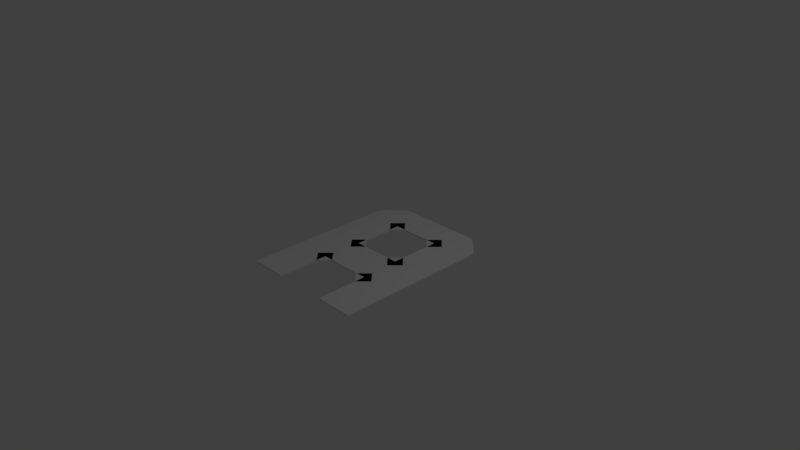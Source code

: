 # Source: A.blend  (saved by Blender 2.77.0; exported with 4.5.12 LTS)
import bpy
from mathutils import Matrix  # noqa: F401  (used for matrix-valued properties, if any)

bpy.ops.wm.read_factory_settings(use_empty=True)
scene = bpy.context.scene
scene.name = 'Scene'

# ---- collections
col_collection_1 = bpy.data.collections.new('Collection 1'); scene.collection.children.link(col_collection_1)

# ---- world
world_world = bpy.data.worlds.new('World'); scene.world = world_world
world_world.color = (0.05088, 0.05088, 0.05088)
world_world.use_sun_shadow = False
world_world.sun_shadow_jitter_overblur = 0.0
world_world.cycles.sampling_method = 'MANUAL'

# ---- cameras
cam_camera = bpy.data.cameras.new('Camera')
cam_camera.clip_end = 100.0
cam_camera.lens = 35.0
cam_camera.sensor_width = 32.0
cam_camera.sensor_height = 18.0
cam_camera.ortho_scale = 7.314
cam_camera.dof.focus_distance = 0.0
cam_camera.dof.aperture_fstop = 128.0

# ---- lights
light_lamp = bpy.data.lights.new('Lamp', 'POINT')
light_lamp.transmission_factor = 0.0
light_lamp.cutoff_distance = 30.0
light_lamp.energy = 100.0
light_lamp.shadow_buffer_clip_start = 1.001
light_lamp.shadow_soft_size = 0.1
light_lamp.shadow_maximum_resolution = 0.006
light_lamp.use_absolute_resolution = True

# ---- meshes
me_cube_015 = bpy.data.meshes.new('Cube.015')
me_cube_015.from_pydata([(0.4167, -0.5345, -1.0), (0.4167, -0.5345, 1.0), (0.2595, -0.4167, -1.0), (0.2595, -0.4167, 1.0), (0.5738, -0.4167, -1.0), (0.5738, -0.4167, 1.0), (0.4167, -0.2988, -1.0), (0.4167, -0.2988, 1.0), (-0.4167, -0.5345, -1.0), (-0.4167, -0.5345, 1.0), (-0.5738, -0.4167, -1.0), (-0.5738, -0.4167, 1.0), (-0.2595, -0.4167, -1.0), (-0.2595, -0.4167, 1.0), (-0.4167, -0.2988, -1.0), (-0.4167, -0.2988, 1.0), (-0.3889, -0.07618, -1.0), (-0.3889, -0.07618, 1.0), (-0.546, 0.04167, -1.0), (-0.546, 0.04167, 1.0), (-0.2318, 0.04167, -1.0), (-0.2318, 0.04167, 1.0), (-0.3889, 0.1595, -1.0), (-0.3889, 0.1595, 1.0), (0.3889, -0.07618, -1.0), (0.3889, -0.07618, 1.0), (0.2318, 0.04167, -1.0), (0.2318, 0.04167, 1.0), (0.546, 0.04167, -1.0), (0.546, 0.04167, 1.0), (0.3889, 0.1595, -1.0), (0.3889, 0.1595, 1.0), (0.3889, 0.5071, -1.0), (0.3889, 0.5071, 1.0), (0.2318, 0.625, -1.0), (0.2318, 0.625, 1.0), (0.546, 0.625, -1.0), (0.546, 0.625, 1.0), (0.3889, 0.7429, -1.0), (0.3889, 0.7429, 1.0), (-0.3889, 0.5071, -1.0), (-0.3889, 0.5071, 1.0), (-0.546, 0.625, -1.0), (-0.546, 0.625, 1.0), (-0.2318, 0.625, -1.0), (-0.2318, 0.625, 1.0), (-0.3889, 0.7429, -1.0), (-0.3889, 0.7429, 1.0), (-1.0, 0.7643, -1.0), (-1.0, -1.0, -1.0), (-1.0, -1.0, 1.0), (-1.0, 0.7643, 1.0), (-0.6857, 1.0, 1.0), (-0.6857, 1.0, -1.0), (0.6857, 1.0, -1.0), (1.0, 0.7643, -1.0), (0.3889, 0.5984, -1.0), (0.3889, 0.625, -1.0), (-0.3889, 0.625, -1.0), (-0.3889, 0.04167, -1.0), (-0.3403, 0.04167, -1.0), (-0.4167, -0.4122, -1.0), (-0.4167, -0.4268, -1.0), (-0.4167, -1.0, -1.0), (-0.4167, -1.0, 1.0), (-0.4167, -0.4268, 1.0), (-0.4167, -0.4122, 1.0), (-0.3403, 0.04167, 1.0), (-0.3889, 0.04167, 1.0), (-0.3889, 0.625, 1.0), (0.3889, 0.625, 1.0), (0.3889, 0.5984, 1.0), (1.0, 0.7643, 1.0), (0.6857, 1.0, 1.0), (1.0, -1.0, -1.0), (0.4167, -1.0, -1.0), (0.4167, -0.4268, -1.0), (0.4167, -0.4122, -1.0), (0.3889, 0.04167, -1.0), (0.4167, -0.4122, 1.0), (0.4167, -0.4268, 1.0), (0.4167, -1.0, 1.0), (1.0, -1.0, 1.0), (0.3889, 0.04167, 1.0)], [], [(3, 0, 1), (7, 2, 3), (5, 6, 7), (1, 4, 5), (0, 6, 4), (7, 1, 5), (11, 8, 9), (15, 10, 11), (13, 14, 15), (9, 12, 13), (8, 14, 12), (15, 9, 13), (19, 16, 17), (23, 18, 19), (21, 22, 23), (17, 20, 21), (16, 22, 20), (23, 17, 21), (27, 24, 25), (31, 26, 27), (29, 30, 31), (25, 28, 29), (24, 30, 28), (31, 25, 29), (35, 32, 33), (39, 34, 35), (37, 38, 39), (33, 36, 37), (32, 38, 36), (39, 33, 37), (43, 40, 41), (47, 42, 43), (45, 46, 47), (41, 44, 45), (40, 46, 44), (47, 41, 45), (49, 51, 48), (52, 48, 51), (53, 58, 48), (50, 63, 64), (69, 52, 51), (53, 73, 54), (72, 54, 73), (74, 77, 78), (66, 62, 61), (64, 62, 65), (82, 72, 83), (82, 55, 72), (81, 74, 82), (75, 80, 76), (77, 80, 79), (66, 77, 79), (68, 58, 69), (69, 57, 70), (67, 78, 60), (71, 57, 56), (3, 2, 0), (7, 6, 2), (5, 4, 6), (1, 0, 4), (0, 2, 6), (7, 3, 1), (11, 10, 8), (15, 14, 10), (13, 12, 14), (9, 8, 12), (8, 10, 14), (15, 11, 9), (19, 18, 16), (23, 22, 18), (21, 20, 22), (17, 16, 20), (16, 18, 22), (23, 19, 17), (27, 26, 24), (31, 30, 26), (29, 28, 30), (25, 24, 28), (24, 26, 30), (31, 27, 25), (35, 34, 32), (39, 38, 34), (37, 36, 38), (33, 32, 36), (32, 34, 38), (39, 35, 33), (43, 42, 40), (47, 46, 42), (45, 44, 46), (41, 40, 44), (40, 42, 46), (47, 43, 41), (49, 50, 51), (52, 53, 48), (49, 59, 61), (53, 54, 58), (55, 56, 57), (55, 57, 54), (63, 49, 62), (61, 62, 49), (59, 60, 61), (54, 57, 58), (58, 59, 48), (49, 48, 59), (50, 49, 63), (51, 50, 68), (64, 65, 50), (66, 67, 68), (66, 68, 50), (50, 65, 66), (73, 52, 69), (71, 72, 70), (70, 72, 73), (51, 68, 69), (69, 70, 73), (53, 52, 73), (72, 55, 54), (56, 55, 78), (74, 75, 76), (77, 61, 60), (74, 76, 77), (78, 55, 74), (77, 60, 78), (66, 65, 62), (64, 63, 62), (67, 66, 79), (79, 80, 82), (81, 82, 80), (72, 71, 83), (83, 67, 79), (79, 82, 83), (82, 74, 55), (81, 75, 74), (75, 81, 80), (77, 76, 80), (66, 61, 77), (68, 59, 58), (69, 58, 57), (59, 68, 67), (67, 83, 78), (60, 59, 67), (78, 83, 71), (71, 70, 57), (56, 78, 71)])
_uv = me_cube_015.uv_layers.new(name='UVMap')
_uv.uv.foreach_set('vector', [0.0, 0.0, 1.0, 0.0, 1.0, 1.0, 0.0, 0.0, 1.0, 0.0, 1.0, 1.0, 0.0, 0.0, 1.0, 0.0, 1.0, 1.0, 0.0, 0.0, 1.0, 0.0, 1.0, 1.0, 0.0, 0.0, 1.0, 0.0, 1.0, 1.0, 0.0, 0.0, 1.0, 0.0, 1.0, 1.0, 0.0, 0.0, 1.0, 0.0, 1.0, 1.0, 0.0, 0.0, 1.0, 0.0, 1.0, 1.0, 0.0, 0.0, 1.0, 0.0, 1.0, 1.0, 0.0, 0.0, 1.0, 0.0, 1.0, 1.0, 0.0, 0.0, 1.0, 0.0, 1.0, 1.0, 0.0, 0.0, 1.0, 0.0, 1.0, 1.0, 0.0, 0.0, 1.0, 0.0, 1.0, 1.0, 0.0, 0.0, 1.0, 0.0, 1.0, 1.0, 0.0, 0.0, 1.0, 0.0, 1.0, 1.0, 0.0, 0.0, 1.0, 0.0, 1.0, 1.0, 0.0, 0.0, 1.0, 0.0, 1.0, 1.0, 0.0, 0.0, 1.0, 0.0, 1.0, 1.0, 0.0, 0.0, 1.0, 0.0, 1.0, 1.0, 0.0, 0.0, 1.0, 0.0, 1.0, 1.0, 0.0, 0.0, 1.0, 0.0, 1.0, 1.0, 0.0, 0.0, 1.0, 0.0, 1.0, 1.0, 0.0, 0.0, 1.0, 0.0, 1.0, 1.0, 0.0, 0.0, 1.0, 0.0, 1.0, 1.0, 0.0, 0.0, 1.0, 0.0, 1.0, 1.0, 0.0, 0.0, 1.0, 0.0, 1.0, 1.0, 0.0, 0.0, 1.0, 0.0, 1.0, 1.0, 0.0, 0.0, 1.0, 0.0, 1.0, 1.0, 0.0, 0.0, 1.0, 0.0, 1.0, 1.0, 0.0, 0.0, 1.0, 0.0, 1.0, 1.0, 0.0, 0.0, 1.0, 0.0, 1.0, 1.0, 0.0, 0.0, 1.0, 0.0, 1.0, 1.0, 0.0, 0.0, 1.0, 0.0, 1.0, 1.0, 0.0, 0.0, 1.0, 0.0, 1.0, 1.0, 0.0, 0.0, 1.0, 0.0, 1.0, 1.0, 0.0, 0.0, 1.0, 0.0, 1.0, 1.0, 0.0, 0.0, 1.0, 0.0, 1.0, 1.0, 0.0, 0.0, 1.0, 0.0, 1.0, 1.0, 0.0, 0.0, 1.0, 0.0, 1.0, 1.0, 0.0, 0.0, 1.0, 0.0, 1.0, 1.0, 0.0, 0.0, 1.0, 0.0, 1.0, 1.0, 0.0, 0.0, 1.0, 0.0, 1.0, 1.0, 0.0, 0.0, 1.0, 0.0, 1.0, 1.0, 0.0, 0.0, 1.0, 0.0, 1.0, 1.0, 0.0, 0.0, 1.0, 0.0, 1.0, 1.0, 0.0, 0.0, 1.0, 0.0, 1.0, 1.0, 0.0, 0.0, 1.0, 0.0, 1.0, 1.0, 0.0, 0.0, 1.0, 0.0, 1.0, 1.0, 0.0, 0.0, 1.0, 0.0, 1.0, 1.0, 0.0, 0.0, 1.0, 0.0, 1.0, 1.0, 0.0, 0.0, 1.0, 0.0, 1.0, 1.0, 0.0, 0.0, 1.0, 0.0, 1.0, 1.0, 0.0, 0.0, 1.0, 0.0, 1.0, 1.0, 0.0, 0.0, 1.0, 0.0, 1.0, 1.0, 0.0, 0.0, 1.0, 0.0, 1.0, 1.0, 0.0, 0.0, 1.0, 0.0, 1.0, 1.0, 0.0, 0.0, 1.0, 0.0, 1.0, 1.0, 0.0, 0.0, 1.0, 0.0, 1.0, 1.0, 0.0, 0.0, 1.0, 0.0, 1.0, 1.0, 0.0, 0.0, 1.0, 0.0, 1.0, 1.0, 0.0, 0.0, 1.0, 0.0, 1.0, 1.0, 0.0, 0.0, 1.0, 0.0, 1.0, 1.0, 0.0, 0.0, 1.0, 0.0, 1.0, 1.0, 0.0, 0.0, 1.0, 0.0, 1.0, 1.0, 0.0, 0.0, 1.0, 0.0, 1.0, 1.0, 0.0, 0.0, 1.0, 0.0, 1.0, 1.0, 0.0, 0.0, 1.0, 0.0, 1.0, 1.0, 0.0, 0.0, 1.0, 0.0, 1.0, 1.0, 0.0, 0.0, 1.0, 0.0, 1.0, 1.0, 0.0, 0.0, 1.0, 0.0, 1.0, 1.0, 0.0, 0.0, 1.0, 0.0, 1.0, 1.0, 0.0, 0.0, 1.0, 0.0, 1.0, 1.0, 0.0, 0.0, 1.0, 0.0, 1.0, 1.0, 0.0, 0.0, 1.0, 0.0, 1.0, 1.0, 0.0, 0.0, 1.0, 0.0, 1.0, 1.0, 0.0, 0.0, 1.0, 0.0, 1.0, 1.0, 0.0, 0.0, 1.0, 0.0, 1.0, 1.0, 0.0, 0.0, 1.0, 0.0, 1.0, 1.0, 0.0, 0.0, 1.0, 0.0, 1.0, 1.0, 0.0, 0.0, 1.0, 0.0, 1.0, 1.0, 0.0, 0.0, 1.0, 0.0, 1.0, 1.0, 0.0, 0.0, 1.0, 0.0, 1.0, 1.0, 0.0, 0.0, 1.0, 0.0, 1.0, 1.0, 0.0, 0.0, 1.0, 0.0, 1.0, 1.0, 0.0, 0.0, 1.0, 0.0, 1.0, 1.0, 0.0, 0.0, 1.0, 0.0, 1.0, 1.0, 0.0, 0.0, 1.0, 0.0, 1.0, 1.0, 0.0, 0.0, 1.0, 0.0, 1.0, 1.0, 0.0, 0.0, 1.0, 0.0, 1.0, 1.0, 0.0, 0.0, 1.0, 0.0, 1.0, 1.0, 0.0, 0.0, 1.0, 0.0, 1.0, 1.0, 0.0, 0.0, 1.0, 0.0, 1.0, 1.0, 0.0, 0.0, 1.0, 0.0, 1.0, 1.0, 0.0, 0.0, 1.0, 0.0, 1.0, 1.0, 0.0, 0.0, 1.0, 0.0, 1.0, 1.0, 0.0, 0.0, 1.0, 0.0, 1.0, 1.0, 0.0, 0.0, 1.0, 0.0, 1.0, 1.0, 0.0, 0.0, 1.0, 0.0, 1.0, 1.0, 0.0, 0.0, 1.0, 0.0, 1.0, 1.0, 0.0, 0.0, 1.0, 0.0, 1.0, 1.0, 0.0, 0.0, 1.0, 0.0, 1.0, 1.0, 0.0, 0.0, 1.0, 0.0, 1.0, 1.0, 0.0, 0.0, 1.0, 0.0, 1.0, 1.0, 0.0, 0.0, 1.0, 0.0, 1.0, 1.0, 0.0, 0.0, 1.0, 0.0, 1.0, 1.0, 0.0, 0.0, 1.0, 0.0, 1.0, 1.0, 0.0, 0.0, 1.0, 0.0, 1.0, 1.0, 0.0, 0.0, 1.0, 0.0, 1.0, 1.0, 0.0, 0.0, 1.0, 0.0, 1.0, 1.0, 0.0, 0.0, 1.0, 0.0, 1.0, 1.0, 0.0, 0.0, 1.0, 0.0, 1.0, 1.0, 0.0, 0.0, 1.0, 0.0, 1.0, 1.0, 0.0, 0.0, 1.0, 0.0, 1.0, 1.0, 0.0, 0.0, 1.0, 0.0, 1.0, 1.0, 0.0, 0.0, 1.0, 0.0, 1.0, 1.0, 0.0, 0.0, 1.0, 0.0, 1.0, 1.0, 0.0, 0.0, 1.0, 0.0, 1.0, 1.0, 0.0, 0.0, 1.0, 0.0, 1.0, 1.0, 0.0, 0.0, 1.0, 0.0, 1.0, 1.0, 0.0, 0.0, 1.0, 0.0, 1.0, 1.0, 0.0, 0.0, 1.0, 0.0, 1.0, 1.0, 0.0, 0.0, 1.0, 0.0, 1.0, 1.0, 0.0, 0.0, 1.0, 0.0, 1.0, 1.0, 0.0, 0.0, 1.0, 0.0, 1.0, 1.0, 0.0, 0.0, 1.0, 0.0, 1.0, 1.0, 0.0, 0.0, 1.0, 0.0, 1.0, 1.0, 0.0, 0.0, 1.0, 0.0, 1.0, 1.0, 0.0, 0.0, 1.0, 0.0, 1.0, 1.0, 0.0, 0.0, 1.0, 0.0, 1.0, 1.0, 0.0, 0.0, 1.0, 0.0, 1.0, 1.0, 0.0, 0.0, 1.0, 0.0, 1.0, 1.0, 0.0, 0.0, 1.0, 0.0, 1.0, 1.0, 0.0, 0.0, 1.0, 0.0, 1.0, 1.0, 0.0, 0.0, 1.0, 0.0, 1.0, 1.0, 0.0, 0.0, 1.0, 0.0, 1.0, 1.0, 0.0, 0.0, 1.0, 0.0, 1.0, 1.0, 0.0, 0.0, 1.0, 0.0, 1.0, 1.0, 0.0, 0.0, 1.0, 0.0, 1.0, 1.0, 0.0, 0.0, 1.0, 0.0, 1.0, 1.0, 0.0, 0.0, 1.0, 0.0, 1.0, 1.0, 0.0, 0.0, 1.0, 0.0, 1.0, 1.0, 0.0, 0.0, 1.0, 0.0, 1.0, 1.0, 0.0, 0.0, 1.0, 0.0, 1.0, 1.0, 0.0, 0.0, 1.0, 0.0, 1.0, 1.0])
me_cube_015.use_remesh_preserve_volume = False
me_cube_015.use_remesh_preserve_attributes = False
me_cube_015.use_mirror_vertex_groups = False
me_cube_015.update()

# ---- objects
ob_cube_009 = bpy.data.objects.new('Cube_009', me_cube_015)
ob_lamp = bpy.data.objects.new('Lamp', light_lamp)
ob_camera = bpy.data.objects.new('Camera', cam_camera)

# ---- transforms, parenting, visibility, modifiers, constraints
ob_cube_009.location = (0.0, 0.0, 0.0)
ob_cube_009.scale = (0.9, 1.2, 0.01)
ob_cube_009.lineart.crease_threshold = 0.0
ob_lamp.location = (4.076, 1.005, 5.904)
ob_lamp.rotation_euler = (0.6503, 0.05522, 1.866)
ob_lamp.lock_rotations_4d = False
ob_lamp.empty_display_type = 'ARROWS'
ob_lamp.color = (0.0, 0.0, 0.0, 0.0)
ob_lamp.lineart.crease_threshold = 0.0
ob_camera.location = (7.481, -6.508, 5.344)
ob_camera.rotation_euler = (1.109, 0.01082, 0.8149)
ob_camera.lock_rotations_4d = False
ob_camera.empty_display_type = 'ARROWS'
ob_camera.color = (0.0, 0.0, 0.0, 0.0)
ob_camera.display_type = 'WIRE'
ob_camera.lineart.crease_threshold = 0.0

# ---- collection membership
col_collection_1.objects.link(ob_cube_009)
col_collection_1.objects.link(ob_lamp)
col_collection_1.objects.link(ob_camera)

# ---- scene / render settings (as saved in the file)
scene.camera = ob_camera
scene.frame_start = 1; scene.frame_end = 250; scene.frame_set(1)
scene.render.engine = 'BLENDER_EEVEE_NEXT'
scene.render.resolution_percentage = 50
scene.render.dither_intensity = 0.0
scene.cycles.use_denoising = False
scene.cycles.samples = 128
scene.cycles.sampling_pattern = 'TABULATED_SOBOL'
scene.cycles.light_sampling_threshold = 0.0
scene.cycles.use_adaptive_sampling = False
scene.cycles.use_light_tree = False
scene.cycles.blur_glossy = 0.0
scene.cycles.sample_clamp_indirect = 0.0
scene.view_settings.view_transform = 'Standard'
bpy.context.view_layer.update()
